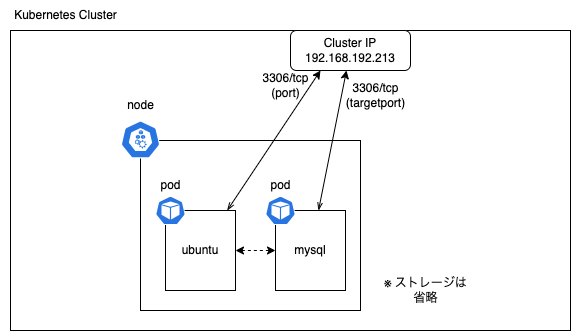

The diagram above was exported from draw.io. Its source (the exported page's mxGraphModel, read from the mxfile embedded in the PNG):
<mxGraphModel dx="441" dy="350" grid="1" gridSize="10" guides="1" tooltips="1" connect="1" arrows="1" fold="1" page="1" pageScale="1" pageWidth="827" pageHeight="1169" math="0" shadow="0">
  <root>
    <mxCell id="0" />
    <mxCell id="1" parent="0" />
    <mxCell id="14" value="" style="whiteSpace=wrap;html=1;" parent="1" vertex="1">
      <mxGeometry x="110" y="60" width="560" height="300" as="geometry" />
    </mxCell>
    <mxCell id="2" value="" style="whiteSpace=wrap;html=1;" parent="1" vertex="1">
      <mxGeometry x="240" y="170" width="220" height="170" as="geometry" />
    </mxCell>
    <mxCell id="3" value="" style="sketch=0;html=1;dashed=0;whitespace=wrap;fillColor=#2875E2;strokeColor=#ffffff;points=[[0.005,0.63,0],[0.1,0.2,0],[0.9,0.2,0],[0.5,0,0],[0.995,0.63,0],[0.72,0.99,0],[0.5,1,0],[0.28,0.99,0]];verticalLabelPosition=bottom;align=center;verticalAlign=top;shape=mxgraph.kubernetes.icon;prIcon=node" parent="1" vertex="1">
      <mxGeometry x="220" y="150" width="40" height="38" as="geometry" />
    </mxCell>
    <mxCell id="4" value="node" style="text;html=1;align=center;verticalAlign=middle;resizable=0;points=[];autosize=1;strokeColor=none;fillColor=none;" parent="1" vertex="1">
      <mxGeometry x="215" y="120" width="50" height="30" as="geometry" />
    </mxCell>
    <mxCell id="8" value="" style="group" parent="1" vertex="1" connectable="0">
      <mxGeometry x="250" y="200" width="85" height="120" as="geometry" />
    </mxCell>
    <mxCell id="6" value="ubuntu" style="whiteSpace=wrap;html=1;" parent="8" vertex="1">
      <mxGeometry x="15" y="40" width="70" height="80" as="geometry" />
    </mxCell>
    <mxCell id="5" value="" style="sketch=0;html=1;dashed=0;whitespace=wrap;fillColor=#2875E2;strokeColor=#ffffff;points=[[0.005,0.63,0],[0.1,0.2,0],[0.9,0.2,0],[0.5,0,0],[0.995,0.63,0],[0.72,0.99,0],[0.5,1,0],[0.28,0.99,0]];verticalLabelPosition=bottom;align=center;verticalAlign=top;shape=mxgraph.kubernetes.icon;prIcon=pod" parent="8" vertex="1">
      <mxGeometry x="5" y="20" width="30" height="40" as="geometry" />
    </mxCell>
    <mxCell id="7" value="pod" style="text;html=1;align=center;verticalAlign=middle;resizable=0;points=[];autosize=1;strokeColor=none;fillColor=none;" parent="8" vertex="1">
      <mxGeometry width="40" height="30" as="geometry" />
    </mxCell>
    <mxCell id="9" value="" style="group" parent="1" vertex="1" connectable="0">
      <mxGeometry x="360" y="200" width="85" height="120" as="geometry" />
    </mxCell>
    <mxCell id="10" value="mysql" style="whiteSpace=wrap;html=1;" parent="9" vertex="1">
      <mxGeometry x="15" y="40" width="70" height="80" as="geometry" />
    </mxCell>
    <mxCell id="11" value="" style="sketch=0;html=1;dashed=0;whitespace=wrap;fillColor=#2875E2;strokeColor=#ffffff;points=[[0.005,0.63,0],[0.1,0.2,0],[0.9,0.2,0],[0.5,0,0],[0.995,0.63,0],[0.72,0.99,0],[0.5,1,0],[0.28,0.99,0]];verticalLabelPosition=bottom;align=center;verticalAlign=top;shape=mxgraph.kubernetes.icon;prIcon=pod" parent="9" vertex="1">
      <mxGeometry x="5" y="20" width="30" height="40" as="geometry" />
    </mxCell>
    <mxCell id="12" value="pod" style="text;html=1;align=center;verticalAlign=middle;resizable=0;points=[];autosize=1;strokeColor=none;fillColor=none;" parent="9" vertex="1">
      <mxGeometry width="40" height="30" as="geometry" />
    </mxCell>
    <mxCell id="13" value="※ ストレージは&lt;br&gt;省略" style="text;html=1;align=center;verticalAlign=middle;resizable=0;points=[];autosize=1;strokeColor=none;fillColor=none;" parent="1" vertex="1">
      <mxGeometry x="470" y="300" width="110" height="40" as="geometry" />
    </mxCell>
    <mxCell id="15" value="Kubernetes Cluster" style="text;html=1;align=center;verticalAlign=middle;resizable=0;points=[];autosize=1;strokeColor=none;fillColor=none;" parent="1" vertex="1">
      <mxGeometry x="100" y="30" width="130" height="30" as="geometry" />
    </mxCell>
    <mxCell id="16" value="Cluster IP&lt;br&gt;192.168.192.213" style="rounded=1;whiteSpace=wrap;html=1;" parent="1" vertex="1">
      <mxGeometry x="390" y="60" width="120" height="40" as="geometry" />
    </mxCell>
    <mxCell id="17" style="edgeStyle=none;html=1;startArrow=openThin;startFill=0;" parent="1" source="10" target="16" edge="1">
      <mxGeometry relative="1" as="geometry" />
    </mxCell>
    <mxCell id="18" style="edgeStyle=none;html=1;entryX=0.25;entryY=1;entryDx=0;entryDy=0;startArrow=openThin;startFill=0;" parent="1" source="6" target="16" edge="1">
      <mxGeometry relative="1" as="geometry" />
    </mxCell>
    <mxCell id="19" value="3306/tcp&lt;br&gt;(port)" style="text;html=1;align=center;verticalAlign=middle;resizable=0;points=[];autosize=1;strokeColor=none;fillColor=none;" parent="1" vertex="1">
      <mxGeometry x="350" y="95" width="70" height="40" as="geometry" />
    </mxCell>
    <mxCell id="20" value="3306/tcp&lt;br&gt;(targetport)" style="text;html=1;align=center;verticalAlign=middle;resizable=0;points=[];autosize=1;strokeColor=none;fillColor=none;" parent="1" vertex="1">
      <mxGeometry x="435" y="105" width="80" height="40" as="geometry" />
    </mxCell>
    <mxCell id="21" style="edgeStyle=none;html=1;entryX=0;entryY=0.5;entryDx=0;entryDy=0;startArrow=classic;startFill=1;dashed=1;" edge="1" parent="1" source="6" target="10">
      <mxGeometry relative="1" as="geometry" />
    </mxCell>
  </root>
</mxGraphModel>